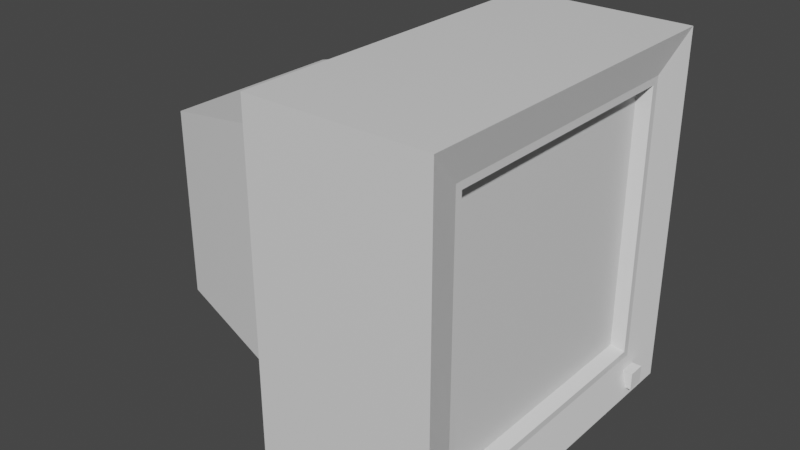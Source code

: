 # Source: cctv.blend  (saved by Blender 2.80.75; exported with 4.5.12 LTS)
import bpy
from mathutils import Matrix  # noqa: F401  (used for matrix-valued properties, if any)

bpy.ops.wm.read_factory_settings(use_empty=True)
scene = bpy.context.scene
scene.name = 'Scene'

# ---- collections
col_collection = bpy.data.collections.new('Collection'); scene.collection.children.link(col_collection)

# ---- materials (node trees are filled in below, after node groups)
mat_material = bpy.data.materials.new('Material')
mat_material.alpha_threshold = 0.0
mat_material.use_transparent_shadow = False
mat_material.line_color = (0.0, 0.0, 0.0, 1.0)

# ---- material node trees
mat_material.use_nodes = True; mat_material.node_tree.nodes.clear()
_N = mat_material.node_tree.nodes; _L = mat_material.node_tree.links
n0 = _N.new('ShaderNodeOutputMaterial'); n0.name = 'Material Output'; n0.location = (300, 300)
n1 = _N.new('ShaderNodeBsdfPrincipled'); n1.name = 'Principled BSDF'; n1.location = (10, 300)
n1.distribution = 'GGX'
n1.subsurface_method = 'BURLEY'
n1.inputs[2].default_value = 0.4
n1.inputs[3].default_value = 1.45
n1.inputs[27].default_value = (0.0, 0.0, 0.0, 1.0)
n1.inputs[28].default_value = 1.0
_L.new(n1.outputs[0], n0.inputs[0])
n0.is_active_output = True

# ---- world
world_world = bpy.data.worlds.new('World'); scene.world = world_world
world_world.use_nodes = True; world_world.node_tree.nodes.clear()
_N = world_world.node_tree.nodes; _L = world_world.node_tree.links
n0 = _N.new('ShaderNodeOutputWorld'); n0.name = 'World Output'; n0.location = (300, 300)
n1 = _N.new('ShaderNodeBackground'); n1.name = 'Background'; n1.location = (10, 300)
n1.inputs[0].default_value = (0.05088, 0.05088, 0.05088, 1.0)
_L.new(n1.outputs[0], n0.inputs[0])
n0.is_active_output = True
world_world.color = (0.05088, 0.05088, 0.05088)
world_world.use_sun_shadow = False
world_world.sun_shadow_jitter_overblur = 0.0

# ---- meshes
me_tv = bpy.data.meshes.new('tv')
me_tv.from_pydata([(0.0, 0.5228, 0.5228), (0.0, 0.5228, -0.5228), (0.0, -0.5228, 0.5228), (0.0, -0.5228, -0.5228), (2.0, 1.0, 1.0), (2.0, 1.0, -1.0), (2.0, -1.0, 1.0), (2.0, -1.0, -1.0), (2.0, 1.0, 1.0), (2.0, 1.0, -1.0), (2.0, -1.0, 1.0), (2.0, -1.0, -1.0), (1.948, 0.7954, 0.7954), (1.948, 0.7954, -0.7954), (1.948, -0.7954, 0.7954), (1.948, -0.7954, -0.7954), (1.88, 0.7211, 0.7211), (1.88, 0.7211, -0.7211), (1.88, -0.7211, 0.7211), (1.88, -0.7211, -0.7211), (1.0, 1.0, -1.0), (1.0, -1.0, -1.0), (1.0, -1.0, 1.0), (1.0, 1.0, 1.0), (1.0, 0.7349, -0.7349), (1.0, -0.7349, -0.7349), (1.0, -0.7349, 0.7349), (1.0, 0.7349, 0.7349), (1.948, 0.7954, 0.7954), (1.948, 0.7954, -0.7954), (1.948, -0.7954, 0.7954), (1.948, -0.7954, -0.7954), (1.948, 0.756, 0.756), (1.948, 0.756, -0.756), (1.948, -0.756, 0.756), (1.948, -0.756, -0.756)], [], [(4, 23, 22, 6), (7, 6, 22, 21), (3, 2, 0, 1), (20, 5, 7, 21), (20, 23, 4, 5), (8, 9, 5, 4), (11, 10, 6, 7), (10, 8, 4, 6), (9, 11, 7, 5), (12, 13, 9, 8), (15, 14, 10, 11), (14, 12, 8, 10), (13, 15, 11, 9), (28, 29, 13, 12), (31, 30, 14, 15), (30, 28, 12, 14), (29, 31, 15, 13), (25, 24, 20, 21), (26, 25, 21, 22), (24, 27, 23, 20), (27, 26, 22, 23), (3, 1, 24, 25), (2, 3, 25, 26), (1, 0, 27, 24), (0, 2, 26, 27), (17, 16, 18, 19), (32, 33, 29, 28), (35, 34, 30, 31), (34, 32, 28, 30), (33, 35, 31, 29), (16, 17, 33, 32), (19, 18, 34, 35), (18, 16, 32, 34), (17, 19, 35, 33)])
_uv = me_tv.uv_layers.new(name='UVMap')
_uv.uv.foreach_set('vector', [0.4089, 0.7063, 0.4706, 0.7063, 0.4706, 0.768, 0.4089, 0.768, 0.4089, 0.768, 0.4706, 0.768, 0.4706, 0.8297, 0.4089, 0.8297, 0.4236, 0.8445, 0.4558, 0.8445, 0.4558, 0.8767, 0.4236, 0.8767, 0.4089, 0.8914, 0.4706, 0.8914, 0.4706, 0.9531, 0.4089, 0.9531, 0.4706, 0.8297, 0.5323, 0.8297, 0.5323, 0.8914, 0.4706, 0.8914, 0.4089, 0.8297, 0.4089, 0.8297, 0.4089, 0.8297, 0.4089, 0.8297, 0.3472, 0.8914, 0.3472, 0.8914, 0.3472, 0.8914, 0.3472, 0.8914, 0.4089, 0.8914, 0.4089, 0.8297, 0.4089, 0.8297, 0.4089, 0.8914, 0.3472, 0.8297, 0.3472, 0.8914, 0.3472, 0.8914, 0.3472, 0.8297, 0.4025, 0.8361, 0.3535, 0.8361, 0.3472, 0.8297, 0.4089, 0.8297, 0.3535, 0.8851, 0.4025, 0.8851, 0.4089, 0.8914, 0.3472, 0.8914, 0.4025, 0.8851, 0.4025, 0.8361, 0.4089, 0.8297, 0.4089, 0.8914, 0.3535, 0.8361, 0.3535, 0.8851, 0.3472, 0.8914, 0.3472, 0.8297, 0.4025, 0.8361, 0.4025, 0.8361, 0.4025, 0.8361, 0.4025, 0.8361, 0.3535, 0.8851, 0.3535, 0.8851, 0.3535, 0.8851, 0.3535, 0.8851, 0.4025, 0.8851, 0.4025, 0.8361, 0.4025, 0.8361, 0.4025, 0.8851, 0.3535, 0.8361, 0.3535, 0.8851, 0.3535, 0.8851, 0.3535, 0.8361, 0.417, 0.8379, 0.417, 0.8833, 0.4089, 0.8914, 0.4089, 0.8297, 0.4624, 0.8379, 0.417, 0.8379, 0.4089, 0.8297, 0.4706, 0.8297, 0.417, 0.8833, 0.4624, 0.8833, 0.4706, 0.8914, 0.4089, 0.8914, 0.4624, 0.8833, 0.4624, 0.8379, 0.4706, 0.8297, 0.4706, 0.8914, 0.4236, 0.8445, 0.4236, 0.8767, 0.417, 0.8833, 0.417, 0.8379, 0.4558, 0.8445, 0.4236, 0.8445, 0.417, 0.8379, 0.4624, 0.8379, 0.4236, 0.8767, 0.4558, 0.8767, 0.4624, 0.8833, 0.417, 0.8833, 0.4558, 0.8767, 0.4558, 0.8445, 0.4624, 0.8379, 0.4624, 0.8833, 0.07657, 0.07916, 0.5763, 0.07916, 0.5767, 0.5987, 0.07784, 0.5987, 0.4003, 0.8373, 0.3545, 0.8373, 0.3535, 0.8361, 0.4025, 0.8361, 0.3537, 0.8839, 0.3545, 0.8839, 0.3535, 0.8851, 0.3535, 0.8851, 0.3545, 0.8839, 0.4003, 0.8373, 0.4025, 0.8361, 0.3535, 0.8851, 0.3545, 0.8373, 0.3537, 0.8839, 0.3535, 0.8851, 0.3535, 0.8361, 0.3984, 0.8383, 0.3553, 0.8383, 0.3545, 0.8373, 0.4003, 0.8373, 0.3539, 0.8828, 0.3553, 0.8828, 0.3545, 0.8839, 0.3537, 0.8839, 0.3553, 0.8828, 0.3984, 0.8383, 0.4003, 0.8373, 0.3545, 0.8839, 0.3553, 0.8383, 0.3539, 0.8828, 0.3537, 0.8839, 0.3545, 0.8373])
me_tv.materials.append(mat_material)
me_tv.use_remesh_preserve_volume = False
me_tv.use_remesh_preserve_attributes = False
me_tv.use_mirror_vertex_groups = False
me_tv.update()
me_cube = bpy.data.meshes.new('Cube')
me_cube.from_pydata([(-1.0, -1.0, -1.0), (-1.0, -1.0, 1.0), (-1.0, 1.0, -1.0), (-1.0, 1.0, 1.0), (1.0, -1.0, -1.0), (1.0, -1.0, 1.0), (1.0, 1.0, -1.0), (1.0, 1.0, 1.0)], [], [(0, 1, 3, 2), (2, 3, 7, 6), (6, 7, 5, 4), (4, 5, 1, 0), (2, 6, 4, 0), (7, 3, 1, 5)])
_uv = me_cube.uv_layers.new(name='UVMap')
_uv.uv.foreach_set('vector', [0.375, 0.0, 0.625, 0.0, 0.625, 0.25, 0.375, 0.25, 0.375, 0.25, 0.625, 0.25, 0.625, 0.5, 0.375, 0.5, 0.375, 0.5, 0.625, 0.5, 0.625, 0.75, 0.375, 0.75, 0.375, 0.75, 0.625, 0.75, 0.625, 1.0, 0.375, 1.0, 0.125, 0.5, 0.375, 0.5, 0.375, 0.75, 0.125, 0.75, 0.625, 0.5, 0.875, 0.5, 0.875, 0.75, 0.625, 0.75])
me_cube.use_remesh_preserve_volume = False
me_cube.use_remesh_preserve_attributes = False
me_cube.use_mirror_vertex_groups = False
me_cube.update()

# ---- objects
ob_cctv = bpy.data.objects.new('cctv', me_tv)
ob_powerindicator = bpy.data.objects.new('powerIndicator', me_cube)

# ---- transforms, parenting, visibility, modifiers, constraints
ob_cctv.location = (0.0, 0.0, 0.0)
ob_cctv.lock_rotations_4d = False
ob_cctv.empty_display_type = 'ARROWS'
ob_cctv.lineart.crease_threshold = 0.0
ob_powerindicator.location = (1.969, 0.7842, -0.9075)
ob_powerindicator.scale = (0.05, 0.05, 0.05)
ob_powerindicator.lineart.crease_threshold = 0.0

# ---- collection membership
col_collection.objects.link(ob_cctv)
col_collection.objects.link(ob_powerindicator)

# ---- scene / render settings (as saved in the file)
scene.frame_start = 1; scene.frame_end = 250; scene.frame_set(38)
scene.render.engine = 'BLENDER_EEVEE_NEXT'
scene.cycles.use_denoising = False
scene.cycles.samples = 128
scene.cycles.sampling_pattern = 'TABULATED_SOBOL'
scene.cycles.use_adaptive_sampling = False
scene.cycles.use_light_tree = False
scene.view_settings.view_transform = 'Filmic'
bpy.context.view_layer.update()

# ---- added for rendering (the .blend has no active camera and no usable light): camera, sun
cam_auto = bpy.data.cameras.new('AutoCamera')
cam_auto.lens = 50.0
cam_auto.sensor_width = 36.0
cam_auto.clip_end = 1000.0
ob_auto_camera = bpy.data.objects.new('AutoCamera', cam_auto)
scene.collection.objects.link(ob_auto_camera)
ob_auto_camera.location = (4.22517, -3.85856, 2.57238)
ob_auto_camera.rotation_euler = (1.09748, -7.21219e-08, 0.694738)
scene.camera = ob_auto_camera
light_auto_sun = bpy.data.lights.new('AutoSun', 'SUN')
light_auto_sun.energy = 3.0
light_auto_sun.angle = 0.0523599
ob_auto_sun = bpy.data.objects.new('AutoSun', light_auto_sun)
scene.collection.objects.link(ob_auto_sun)
ob_auto_sun.rotation_euler = (0.872665, 0.174533, 0.523599)
bpy.context.view_layer.update()
